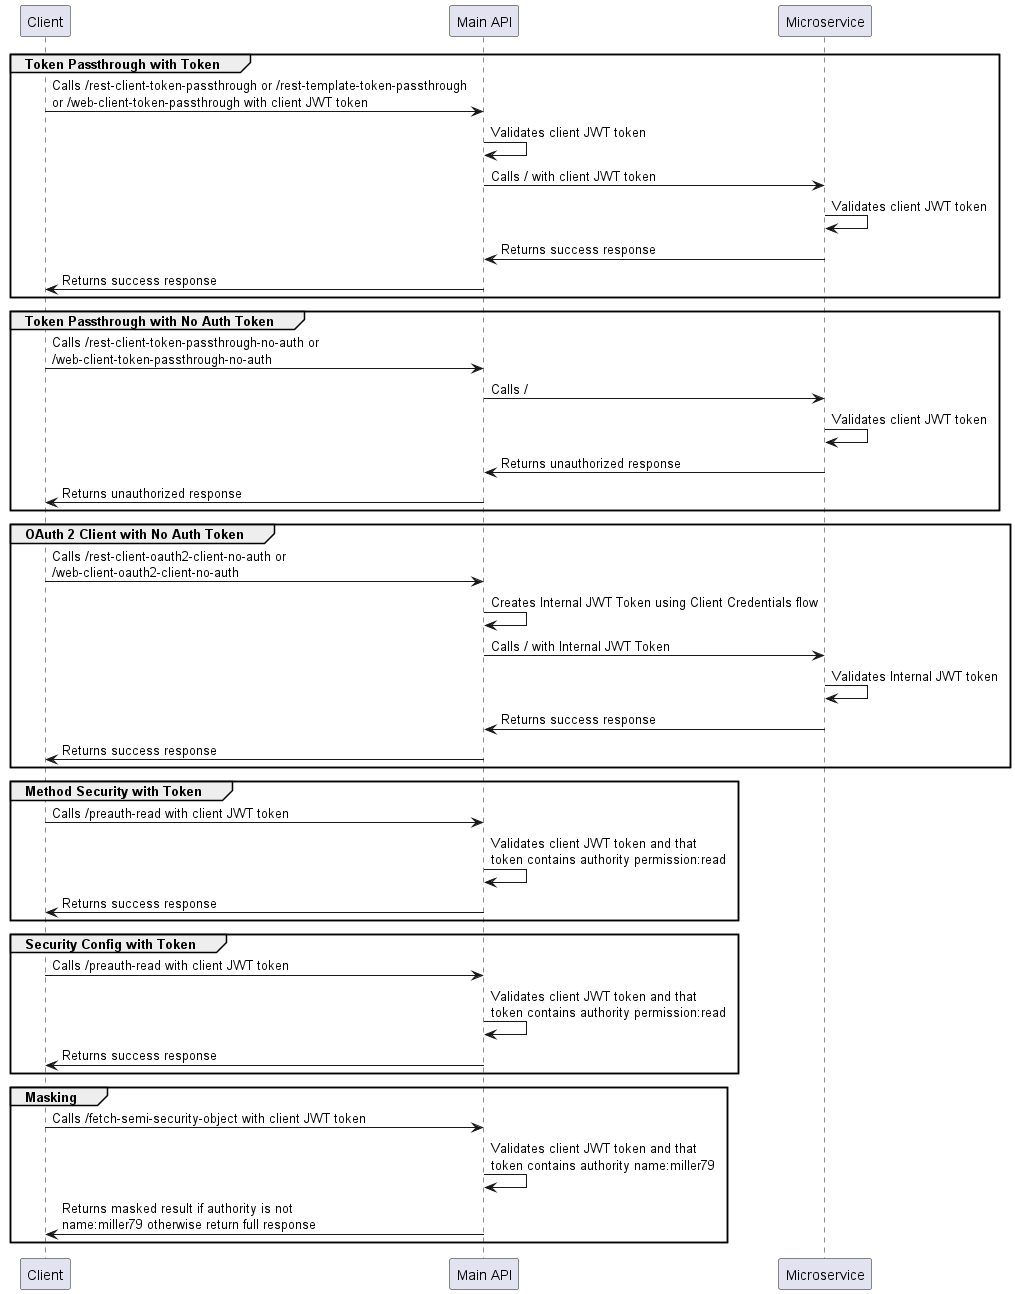

The diagram above was rendered by PlantUML. Its source (embedded in the PNG):
@startuml Spring Security Interaction Diagram
participant "Client" as client
participant "Main API" as mainApi
participant "Microservice" as microservice

group Token Passthrough with Token
    client -> mainApi: Calls /rest-client-token-passthrough or /rest-template-token-passthrough\nor /web-client-token-passthrough with client JWT token
    mainApi -> mainApi: Validates client JWT token
    mainApi -> microservice: Calls / with client JWT token
    microservice -> microservice: Validates client JWT token
    microservice -> mainApi: Returns success response
    mainApi -> client: Returns success response
end

group Token Passthrough with No Auth Token
    client -> mainApi: Calls /rest-client-token-passthrough-no-auth or\n/web-client-token-passthrough-no-auth
    mainApi -> microservice: Calls /
    microservice -> microservice: Validates client JWT token
    microservice -> mainApi: Returns unauthorized response
    mainApi -> client: Returns unauthorized response
end

group OAuth 2 Client with No Auth Token
    client -> mainApi: Calls /rest-client-oauth2-client-no-auth or\n/web-client-oauth2-client-no-auth
    mainApi -> mainApi: Creates Internal JWT Token using Client Credentials flow
    mainApi -> microservice: Calls / with Internal JWT Token
    microservice -> microservice: Validates Internal JWT token
    microservice -> mainApi: Returns success response
    mainApi -> client: Returns success response
end

group Method Security with Token
    client -> mainApi: Calls /preauth-read with client JWT token
    mainApi -> mainApi: Validates client JWT token and that\ntoken contains authority permission:read
    mainApi -> client: Returns success response
end

group Security Config with Token
    client -> mainApi: Calls /preauth-read with client JWT token
    mainApi -> mainApi: Validates client JWT token and that\ntoken contains authority permission:read
    mainApi -> client: Returns success response
end

group Masking
    client -> mainApi: Calls /fetch-semi-security-object with client JWT token
    mainApi -> mainApi: Validates client JWT token and that\ntoken contains authority name:miller79
    mainApi -> client: Returns masked result if authority is not\nname:miller79 otherwise return full response
end

@enduml